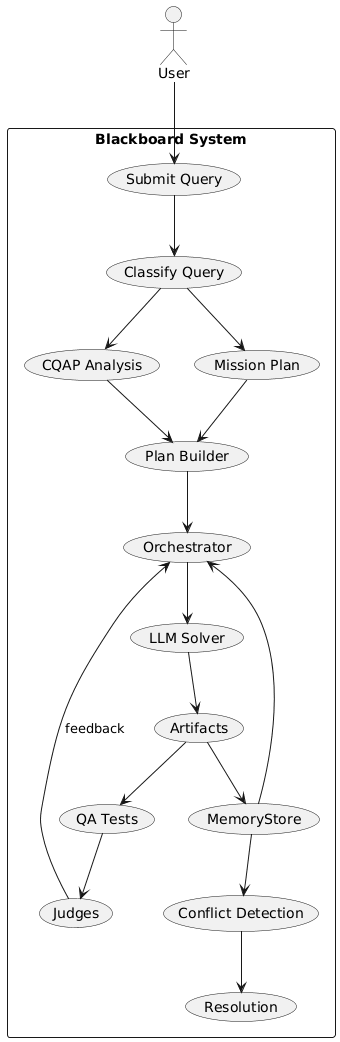

The diagram above was rendered by PlantUML. Its source (embedded in the PNG):
@startuml
actor User
rectangle "Blackboard System" {
  User --> (Submit Query)
  (Submit Query) --> (Classify Query)
  (Classify Query) --> (CQAP Analysis)
  (Classify Query) --> (Mission Plan)

  (CQAP Analysis) --> (Plan Builder)
  (Mission Plan) --> (Plan Builder)

  (Plan Builder) --> (Orchestrator)
  (Orchestrator) --> (LLM Solver)
  (LLM Solver) --> (Artifacts)

  (Artifacts) --> (QA Tests)
  (QA Tests) --> (Judges)

  (Judges) --> (Orchestrator) : feedback
  (Artifacts) --> (MemoryStore)
  (MemoryStore) --> (Orchestrator)
  (MemoryStore) --> (Conflict Detection)
  (Conflict Detection) --> (Resolution)
}
@enduml